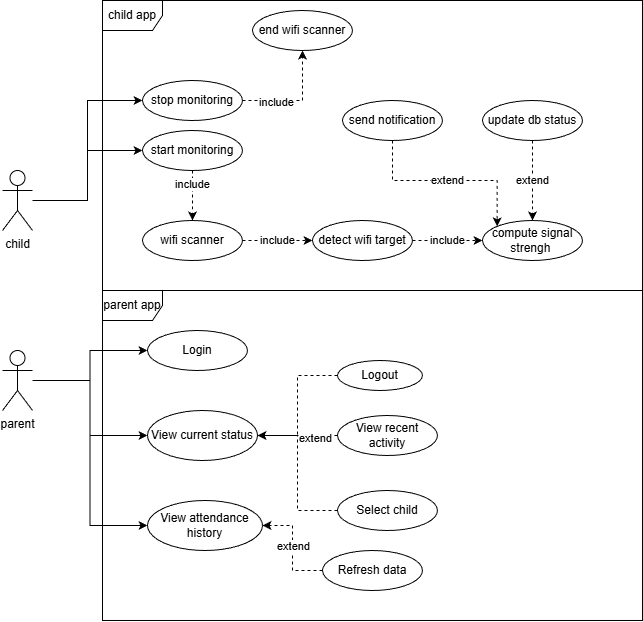

The diagram above was exported from draw.io. Its source (the exported page's mxGraphModel, read from the mxfile embedded in the PNG):
<mxGraphModel dx="1310" dy="695" grid="1" gridSize="10" guides="1" tooltips="1" connect="1" arrows="1" fold="1" page="1" pageScale="1" pageWidth="850" pageHeight="1100" math="0" shadow="0">
  <root>
    <mxCell id="0" />
    <mxCell id="1" parent="0" />
    <mxCell id="uF8U5U0B9cf1x5pPgbav-1" edge="1" parent="1" source="uF8U5U0B9cf1x5pPgbav-2" style="edgeStyle=orthogonalEdgeStyle;rounded=0;orthogonalLoop=1;jettySize=auto;html=1;dashed=1;" target="uF8U5U0B9cf1x5pPgbav-4" value="include">
      <mxGeometry relative="1" as="geometry" />
    </mxCell>
    <mxCell id="uF8U5U0B9cf1x5pPgbav-2" parent="1" style="ellipse;whiteSpace=wrap;html=1;" value="wifi scanner" vertex="1">
      <mxGeometry height="40" width="100" x="230" y="320" as="geometry" />
    </mxCell>
    <mxCell id="uF8U5U0B9cf1x5pPgbav-3" edge="1" parent="1" source="uF8U5U0B9cf1x5pPgbav-4" style="edgeStyle=orthogonalEdgeStyle;rounded=0;orthogonalLoop=1;jettySize=auto;html=1;dashed=1;" target="uF8U5U0B9cf1x5pPgbav-7" value="include">
      <mxGeometry relative="1" as="geometry" />
    </mxCell>
    <mxCell id="uF8U5U0B9cf1x5pPgbav-4" parent="1" style="ellipse;whiteSpace=wrap;html=1;" value="detect wifi target" vertex="1">
      <mxGeometry height="40" width="100" x="400" y="320" as="geometry" />
    </mxCell>
    <mxCell id="uF8U5U0B9cf1x5pPgbav-5" edge="1" parent="1" source="uF8U5U0B9cf1x5pPgbav-6" style="edgeStyle=orthogonalEdgeStyle;rounded=0;orthogonalLoop=1;jettySize=auto;html=1;dashed=1;" target="uF8U5U0B9cf1x5pPgbav-7" value="extend">
      <mxGeometry relative="1" as="geometry" />
    </mxCell>
    <mxCell id="uF8U5U0B9cf1x5pPgbav-6" parent="1" style="ellipse;whiteSpace=wrap;html=1;" value="update db status" vertex="1">
      <mxGeometry height="40" width="100" x="570" y="200" as="geometry" />
    </mxCell>
    <mxCell id="uF8U5U0B9cf1x5pPgbav-7" parent="1" style="ellipse;whiteSpace=wrap;html=1;" value="compute signal strengh&amp;nbsp;" vertex="1">
      <mxGeometry height="40" width="100" x="570" y="320" as="geometry" />
    </mxCell>
    <mxCell id="uF8U5U0B9cf1x5pPgbav-8" parent="1" style="shape=umlFrame;whiteSpace=wrap;html=1;pointerEvents=0;" value="child app" vertex="1">
      <mxGeometry height="290" width="540" x="190" y="100" as="geometry" />
    </mxCell>
    <mxCell id="uF8U5U0B9cf1x5pPgbav-9" parent="1" style="shape=umlFrame;whiteSpace=wrap;html=1;pointerEvents=0;" value="parent app" vertex="1">
      <mxGeometry height="330" width="540" x="190" y="390" as="geometry" />
    </mxCell>
    <mxCell id="uF8U5U0B9cf1x5pPgbav-10" edge="1" parent="1" source="uF8U5U0B9cf1x5pPgbav-11" style="edgeStyle=orthogonalEdgeStyle;rounded=0;orthogonalLoop=1;jettySize=auto;html=1;entryX=0;entryY=0.5;entryDx=0;entryDy=0;" target="uF8U5U0B9cf1x5pPgbav-26">
      <mxGeometry relative="1" as="geometry" />
    </mxCell>
    <mxCell id="uF8U5U0B9cf1x5pPgbav-30" edge="1" parent="1" source="uF8U5U0B9cf1x5pPgbav-11" style="edgeStyle=orthogonalEdgeStyle;rounded=0;orthogonalLoop=1;jettySize=auto;html=1;entryX=0;entryY=0.5;entryDx=0;entryDy=0;" target="uF8U5U0B9cf1x5pPgbav-29">
      <mxGeometry relative="1" as="geometry" />
    </mxCell>
    <mxCell id="uF8U5U0B9cf1x5pPgbav-11" parent="1" style="shape=umlActor;verticalLabelPosition=bottom;verticalAlign=top;html=1;" value="child" vertex="1">
      <mxGeometry height="60" width="30" x="90" y="270" as="geometry" />
    </mxCell>
    <mxCell id="uF8U5U0B9cf1x5pPgbav-39" edge="1" parent="1" source="uF8U5U0B9cf1x5pPgbav-15" style="edgeStyle=orthogonalEdgeStyle;rounded=0;orthogonalLoop=1;jettySize=auto;html=1;" target="uF8U5U0B9cf1x5pPgbav-18">
      <mxGeometry relative="1" as="geometry" />
    </mxCell>
    <mxCell id="uF8U5U0B9cf1x5pPgbav-43" edge="1" parent="1" source="uF8U5U0B9cf1x5pPgbav-15" style="edgeStyle=orthogonalEdgeStyle;rounded=0;orthogonalLoop=1;jettySize=auto;html=1;" target="uF8U5U0B9cf1x5pPgbav-40">
      <mxGeometry relative="1" as="geometry" />
    </mxCell>
    <mxCell id="uF8U5U0B9cf1x5pPgbav-45" edge="1" parent="1" source="uF8U5U0B9cf1x5pPgbav-15" style="edgeStyle=orthogonalEdgeStyle;rounded=0;orthogonalLoop=1;jettySize=auto;html=1;entryX=0;entryY=0.5;entryDx=0;entryDy=0;" target="uF8U5U0B9cf1x5pPgbav-44">
      <mxGeometry relative="1" as="geometry" />
    </mxCell>
    <mxCell id="uF8U5U0B9cf1x5pPgbav-15" parent="1" style="shape=umlActor;verticalLabelPosition=bottom;verticalAlign=top;html=1;" value="parent" vertex="1">
      <mxGeometry height="60" width="30" x="90" y="450" as="geometry" />
    </mxCell>
    <mxCell id="uF8U5U0B9cf1x5pPgbav-18" parent="1" style="ellipse;whiteSpace=wrap;html=1;" value="Login" vertex="1">
      <mxGeometry height="40" width="100" x="235" y="430" as="geometry" />
    </mxCell>
    <mxCell id="uF8U5U0B9cf1x5pPgbav-23" parent="1" style="ellipse;whiteSpace=wrap;html=1;" value="send notification" vertex="1">
      <mxGeometry height="40" width="100" x="430" y="200" as="geometry" />
    </mxCell>
    <mxCell id="uF8U5U0B9cf1x5pPgbav-25" edge="1" parent="1" source="uF8U5U0B9cf1x5pPgbav-23" style="edgeStyle=orthogonalEdgeStyle;rounded=0;orthogonalLoop=1;jettySize=auto;html=1;dashed=1;exitX=0.5;exitY=1;exitDx=0;exitDy=0;entryX=0;entryY=0;entryDx=0;entryDy=0;" target="uF8U5U0B9cf1x5pPgbav-7" value="extend">
      <mxGeometry relative="1" as="geometry">
        <mxPoint x="510" y="260" as="sourcePoint" />
        <mxPoint x="510" y="340" as="targetPoint" />
      </mxGeometry>
    </mxCell>
    <mxCell id="uF8U5U0B9cf1x5pPgbav-27" edge="1" parent="1" source="uF8U5U0B9cf1x5pPgbav-26" style="edgeStyle=orthogonalEdgeStyle;rounded=0;orthogonalLoop=1;jettySize=auto;html=1;dashed=1;" target="uF8U5U0B9cf1x5pPgbav-2" value="">
      <mxGeometry relative="1" as="geometry" />
    </mxCell>
    <mxCell id="uF8U5U0B9cf1x5pPgbav-28" connectable="0" parent="uF8U5U0B9cf1x5pPgbav-27" style="edgeLabel;html=1;align=center;verticalAlign=middle;resizable=0;points=[];" value="include" vertex="1">
      <mxGeometry relative="1" x="-0.4964" y="-1" as="geometry">
        <mxPoint as="offset" />
      </mxGeometry>
    </mxCell>
    <mxCell id="uF8U5U0B9cf1x5pPgbav-26" parent="1" style="ellipse;whiteSpace=wrap;html=1;" value="start monitoring" vertex="1">
      <mxGeometry height="40" width="100" x="230" y="230" as="geometry" />
    </mxCell>
    <mxCell id="uF8U5U0B9cf1x5pPgbav-37" edge="1" parent="1" source="uF8U5U0B9cf1x5pPgbav-29" style="edgeStyle=orthogonalEdgeStyle;rounded=0;orthogonalLoop=1;jettySize=auto;html=1;entryX=0.5;entryY=1;entryDx=0;entryDy=0;dashed=1;" target="uF8U5U0B9cf1x5pPgbav-35">
      <mxGeometry relative="1" as="geometry" />
    </mxCell>
    <mxCell id="uF8U5U0B9cf1x5pPgbav-38" connectable="0" parent="uF8U5U0B9cf1x5pPgbav-37" style="edgeLabel;html=1;align=center;verticalAlign=middle;resizable=0;points=[];" value="include" vertex="1">
      <mxGeometry relative="1" x="-0.3828" y="-1" as="geometry">
        <mxPoint as="offset" />
      </mxGeometry>
    </mxCell>
    <mxCell id="uF8U5U0B9cf1x5pPgbav-29" parent="1" style="ellipse;whiteSpace=wrap;html=1;" value="stop monitoring" vertex="1">
      <mxGeometry height="40" width="100" x="230" y="180" as="geometry" />
    </mxCell>
    <mxCell id="uF8U5U0B9cf1x5pPgbav-35" parent="1" style="ellipse;whiteSpace=wrap;html=1;" value="end wifi scanner" vertex="1">
      <mxGeometry height="40" width="100" x="340" y="110" as="geometry" />
    </mxCell>
    <mxCell id="uF8U5U0B9cf1x5pPgbav-40" parent="1" style="ellipse;whiteSpace=wrap;html=1;" value="View current status" vertex="1">
      <mxGeometry height="50" width="110" x="235" y="510" as="geometry" />
    </mxCell>
    <mxCell id="uF8U5U0B9cf1x5pPgbav-46" edge="1" parent="1" source="uF8U5U0B9cf1x5pPgbav-41" style="edgeStyle=orthogonalEdgeStyle;rounded=0;orthogonalLoop=1;jettySize=auto;html=1;dashed=1;" target="uF8U5U0B9cf1x5pPgbav-40">
      <mxGeometry relative="1" as="geometry" />
    </mxCell>
    <mxCell id="uF8U5U0B9cf1x5pPgbav-59" connectable="0" parent="uF8U5U0B9cf1x5pPgbav-46" style="edgeLabel;html=1;align=center;verticalAlign=middle;resizable=0;points=[];" value="extend" vertex="1">
      <mxGeometry relative="1" x="-0.4333" y="2" as="geometry">
        <mxPoint as="offset" />
      </mxGeometry>
    </mxCell>
    <mxCell id="uF8U5U0B9cf1x5pPgbav-41" parent="1" style="ellipse;whiteSpace=wrap;html=1;" value="View recent activity" vertex="1">
      <mxGeometry height="40" width="100" x="425" y="515" as="geometry" />
    </mxCell>
    <mxCell id="uF8U5U0B9cf1x5pPgbav-47" edge="1" parent="1" source="uF8U5U0B9cf1x5pPgbav-42" style="edgeStyle=orthogonalEdgeStyle;rounded=0;orthogonalLoop=1;jettySize=auto;html=1;entryX=1;entryY=0.5;entryDx=0;entryDy=0;dashed=1;" target="uF8U5U0B9cf1x5pPgbav-40">
      <mxGeometry relative="1" as="geometry" />
    </mxCell>
    <mxCell id="uF8U5U0B9cf1x5pPgbav-42" parent="1" style="ellipse;whiteSpace=wrap;html=1;" value="Select child" vertex="1">
      <mxGeometry height="40" width="100" x="425" y="590" as="geometry" />
    </mxCell>
    <mxCell id="uF8U5U0B9cf1x5pPgbav-44" parent="1" style="ellipse;whiteSpace=wrap;html=1;" value="View attendance history" vertex="1">
      <mxGeometry height="50" width="115" x="235" y="600" as="geometry" />
    </mxCell>
    <mxCell id="uF8U5U0B9cf1x5pPgbav-54" edge="1" parent="1" source="uF8U5U0B9cf1x5pPgbav-48" style="edgeStyle=orthogonalEdgeStyle;rounded=0;orthogonalLoop=1;jettySize=auto;html=1;entryX=1;entryY=0.5;entryDx=0;entryDy=0;dashed=1;" target="uF8U5U0B9cf1x5pPgbav-40">
      <mxGeometry relative="1" as="geometry" />
    </mxCell>
    <mxCell id="uF8U5U0B9cf1x5pPgbav-48" parent="1" style="ellipse;whiteSpace=wrap;html=1;" value="Logout" vertex="1">
      <mxGeometry height="30" width="85" x="425" y="460" as="geometry" />
    </mxCell>
    <mxCell id="uF8U5U0B9cf1x5pPgbav-57" edge="1" parent="1" source="uF8U5U0B9cf1x5pPgbav-55" style="edgeStyle=orthogonalEdgeStyle;rounded=0;orthogonalLoop=1;jettySize=auto;html=1;entryX=1;entryY=0.5;entryDx=0;entryDy=0;dashed=1;" target="uF8U5U0B9cf1x5pPgbav-44">
      <mxGeometry relative="1" as="geometry" />
    </mxCell>
    <mxCell id="uF8U5U0B9cf1x5pPgbav-58" connectable="0" parent="uF8U5U0B9cf1x5pPgbav-57" style="edgeLabel;html=1;align=center;verticalAlign=middle;resizable=0;points=[];" value="extend" vertex="1">
      <mxGeometry relative="1" x="0.0458" as="geometry">
        <mxPoint as="offset" />
      </mxGeometry>
    </mxCell>
    <mxCell id="uF8U5U0B9cf1x5pPgbav-55" parent="1" style="ellipse;whiteSpace=wrap;html=1;" value="Refresh data" vertex="1">
      <mxGeometry height="40" width="100" x="410" y="650" as="geometry" />
    </mxCell>
  </root>
</mxGraphModel>